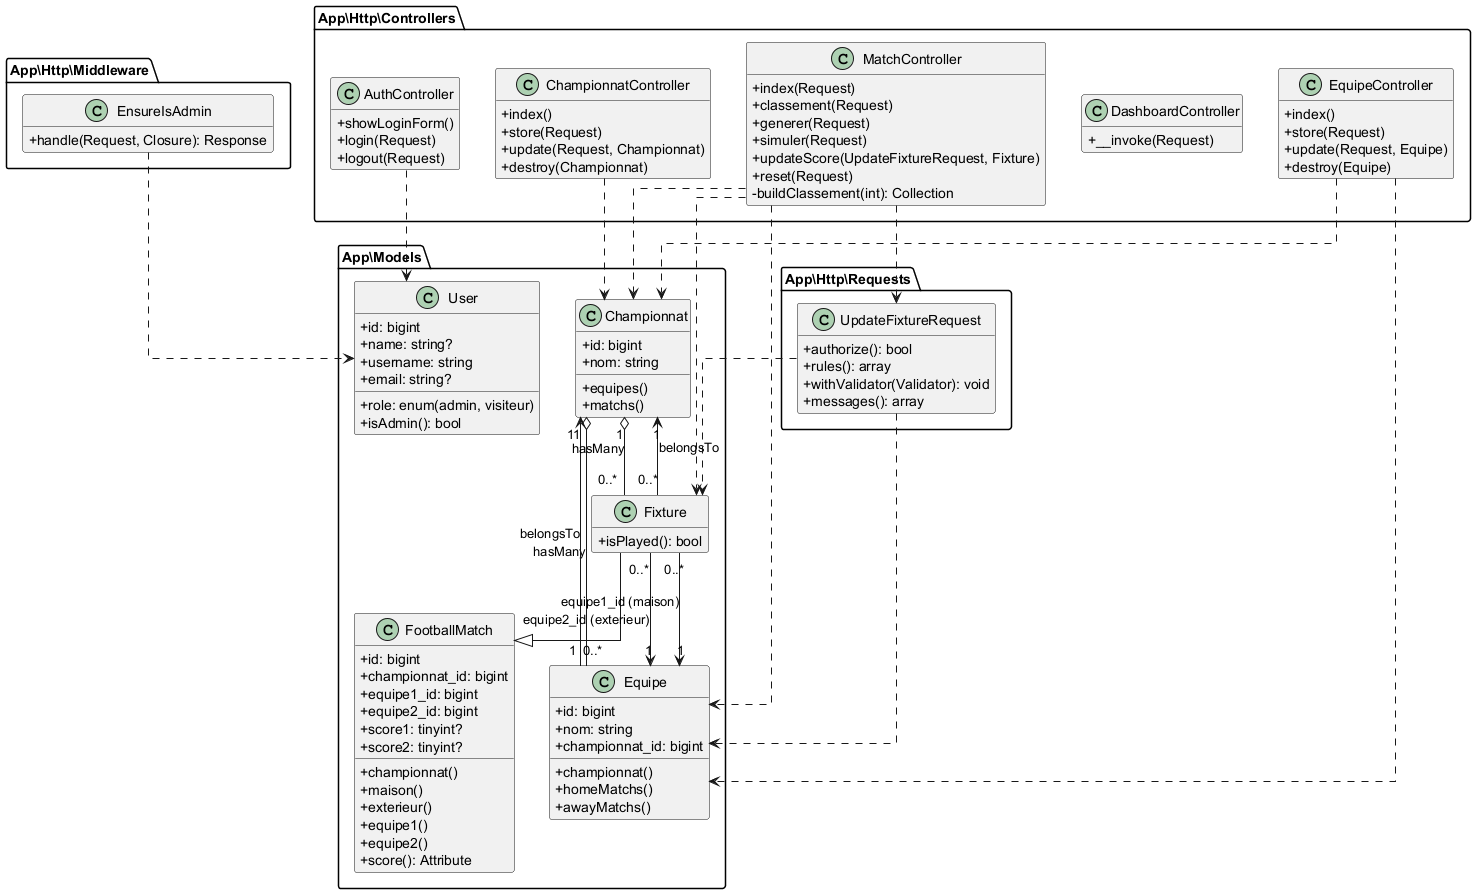

The diagram above was rendered by PlantUML. Its source (embedded in the PNG):
@startuml
skinparam classAttributeIconSize 0
skinparam linetype ortho
hide empty members

package "App\\Models" {
  class User {
    +id: bigint
    +name: string?
    +username: string
    +email: string?
    +role: enum(admin, visiteur)
    +isAdmin(): bool
  }

  class Championnat {
    +id: bigint
    +nom: string
    +equipes()
    +matchs()
  }

  class Equipe {
    +id: bigint
    +nom: string
    +championnat_id: bigint
    +championnat()
    +homeMatchs()
    +awayMatchs()
  }

  class FootballMatch {
    +id: bigint
    +championnat_id: bigint
    +equipe1_id: bigint
    +equipe2_id: bigint
    +score1: tinyint?
    +score2: tinyint?
    +championnat()
    +maison()
    +exterieur()
    +equipe1()
    +equipe2()
    +score(): Attribute
  }

  class Fixture {
    +isPlayed(): bool
  }
}

package "App\\Http\\Controllers" {
  class AuthController {
    +showLoginForm()
    +login(Request)
    +logout(Request)
  }

  class DashboardController {
    +__invoke(Request)
  }

  class ChampionnatController {
    +index()
    +store(Request)
    +update(Request, Championnat)
    +destroy(Championnat)
  }

  class EquipeController {
    +index()
    +store(Request)
    +update(Request, Equipe)
    +destroy(Equipe)
  }

  class MatchController {
    +index(Request)
    +classement(Request)
    +generer(Request)
    +simuler(Request)
    +updateScore(UpdateFixtureRequest, Fixture)
    +reset(Request)
    -buildClassement(int): Collection
  }
}

package "App\\Http\\Requests" {
  class UpdateFixtureRequest {
    +authorize(): bool
    +rules(): array
    +withValidator(Validator): void
    +messages(): array
  }
}

package "App\\Http\\Middleware" {
  class EnsureIsAdmin {
    +handle(Request, Closure): Response
  }
}

Fixture --|> FootballMatch

Championnat "1" o-- "0..*" Equipe : hasMany
Championnat "1" o-- "0..*" Fixture : hasMany
Equipe "1" --> "1" Championnat : belongsTo
Fixture "0..*" --> "1" Championnat : belongsTo
Fixture "0..*" --> "1" Equipe : equipe1_id (maison)
Fixture "0..*" --> "1" Equipe : equipe2_id (exterieur)

MatchController ..> Fixture
MatchController ..> Equipe
MatchController ..> Championnat
MatchController ..> UpdateFixtureRequest
ChampionnatController ..> Championnat
EquipeController ..> Equipe
EquipeController ..> Championnat
AuthController ..> User
EnsureIsAdmin ..> User
UpdateFixtureRequest ..> Fixture
UpdateFixtureRequest ..> Equipe

@enduml